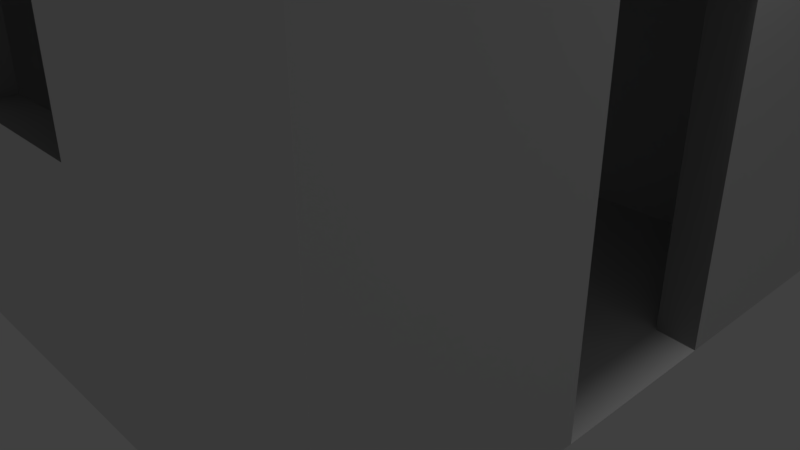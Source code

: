 # Source: Pueblo_Cube_1.blend  (saved by Blender 2.79.0; exported with 4.5.12 LTS)
import bpy
from mathutils import Matrix  # noqa: F401  (used for matrix-valued properties, if any)

bpy.ops.wm.read_factory_settings(use_empty=True)
scene = bpy.context.scene
scene.name = 'Scene'

# ---- collections
col_collection_1 = bpy.data.collections.new('Collection 1'); scene.collection.children.link(col_collection_1)

# ---- materials (node trees are filled in below, after node groups)
mat_base = bpy.data.materials.new('Base')
mat_base.alpha_threshold = 0.0
mat_base.use_transparent_shadow = False
mat_base.roughness = 0.5
mat_base.specular_intensity = 0.0
mat_base.line_color = (0.0, 0.0, 0.0, 1.0)
mat_edge = bpy.data.materials.new('Edge')
mat_edge.alpha_threshold = 0.0
mat_edge.use_transparent_shadow = False
mat_edge.diffuse_color = (0.3493, 0.3493, 0.3493, 1.0)
mat_edge.roughness = 0.5
mat_edge.specular_intensity = 0.0

# ---- material node trees

# ---- world
world_world = bpy.data.worlds.new('World'); scene.world = world_world
world_world.color = (0.05088, 0.05088, 0.05088)
world_world.use_sun_shadow = False
world_world.sun_shadow_jitter_overblur = 0.0
world_world.cycles.sampling_method = 'MANUAL'

# ---- cameras
cam_camera = bpy.data.cameras.new('Camera')
cam_camera.clip_end = 100.0
cam_camera.lens = 35.0
cam_camera.sensor_width = 32.0
cam_camera.sensor_height = 18.0
cam_camera.ortho_scale = 7.314
cam_camera.dof.focus_distance = 0.0
cam_camera.dof.aperture_fstop = 128.0

# ---- lights
light_lamp = bpy.data.lights.new('Lamp', 'POINT')
light_lamp.transmission_factor = 0.0
light_lamp.cutoff_distance = 30.0
light_lamp.energy = 100.0
light_lamp.shadow_buffer_clip_start = 1.001
light_lamp.shadow_soft_size = 0.1
light_lamp.shadow_maximum_resolution = 0.006
light_lamp.use_absolute_resolution = True

# ---- meshes
me_cube = bpy.data.meshes.new('Cube')
me_cube.from_pydata([(3.526, 3.526, 0.0357), (3.526, -3.526, 0.0357), (-3.526, -3.526, 0.0357), (-3.526, 3.526, 0.0357), (3.424, 3.367, 8.261), (3.424, -3.367, 8.261), (-3.424, -3.367, 11.36), (-3.424, 3.367, 11.36), (4.0, 4.0, 8.0), (4.0, -4.0, 8.0), (-4.0, 4.0, 11.62), (-4.0, -4.0, 11.62), (3.424, 3.367, 7.385), (3.424, -3.367, 7.385), (-3.424, 3.367, 7.385), (-3.424, -3.367, 7.385), (4.0, 4.0, 0.0), (4.0, -4.0, 0.0), (-4.0, 4.0, 0.0), (-4.0, -4.0, 0.0), (3.526, 3.526, 6.676), (3.526, -3.526, 6.676), (-3.526, 3.526, 6.676), (-3.526, -3.526, 6.676), (4.0, 1.084, 0.0), (4.0, -1.084, 0.0), (-4.0, -1.333, 0.0), (-4.0, 1.333, 0.0), (4.0, 1.333, 8.0), (4.0, -1.333, 8.0), (-4.0, -1.333, 11.62), (-4.0, 1.333, 11.62), (3.424, 1.122, 8.261), (3.424, -1.122, 8.261), (-3.424, -1.122, 11.36), (-3.424, 1.122, 11.36), (3.424, 1.122, 7.385), (3.424, -1.122, 7.385), (-3.424, -1.122, 7.385), (-3.424, 1.122, 7.385), (3.526, 1.084, 0.0357), (3.526, -1.084, 0.0357), (-3.526, -1.175, 0.0357), (-3.526, 1.175, 0.0357), (3.526, 1.175, 6.676), (3.526, -1.175, 6.676), (-3.526, -1.175, 6.676), (-3.526, 1.175, 6.676), (4.0, 4.0, 4.328), (4.0, -4.0, 4.328), (-4.0, -4.0, 4.328), (-4.0, 4.0, 4.328), (-4.0, -1.333, 4.328), (-4.0, 1.333, 4.328), (4.0, 1.084, 4.328), (4.0, -1.084, 4.328), (3.526, -3.526, 4.328), (3.526, 3.526, 4.328), (-3.526, 3.526, 4.328), (-3.526, -3.526, 4.328), (-3.526, -1.175, 4.328), (-3.526, 1.175, 4.328), (3.526, 1.084, 4.328), (3.526, -1.084, 4.328), (3.526, 3.526, 2.641), (-3.526, -3.526, 2.641), (-4.0, -1.333, 2.641), (-4.0, 1.333, 2.641), (4.0, 1.084, 2.641), (4.0, -1.084, 2.641), (4.0, 4.0, 2.641), (4.0, -4.0, 2.641), (-4.0, -4.0, 2.641), (-4.0, 4.0, 2.641), (3.526, -3.526, 2.641), (-3.526, 3.526, 2.641), (-3.526, -1.175, 2.641), (-3.526, 1.175, 2.641), (3.526, 1.084, 2.641), (3.526, -1.084, 2.641), (0.8251, 4.0, 0.0), (0.8251, -4.0, 0.0), (0.8251, 4.0, 9.438), (0.8251, -4.0, 9.438), (0.7063, 3.367, 9.492), (0.7063, -3.367, 9.492), (0.7063, 3.367, 7.385), (0.7063, -3.367, 7.385), (0.7274, 3.526, 0.0357), (0.7274, -3.526, 0.0357), (0.7274, 3.526, 6.676), (0.7274, -3.526, 6.676), (0.7274, 1.175, 6.676), (0.7274, -1.175, 6.676), (0.7063, 1.122, 7.385), (0.7063, -1.122, 7.385), (0.8251, 4.0, 4.328), (0.8251, -4.0, 4.328), (0.8251, -3.526, 4.328), (0.8251, 3.526, 4.328), (0.8251, 3.526, 2.641), (0.8251, -3.526, 2.641), (0.8251, -4.0, 2.641), (0.8251, 4.0, 2.641), (-1.192, 4.0, 0.0), (-1.192, -4.0, 0.0), (-1.192, 4.0, 10.35), (-1.192, -4.0, 10.35), (-1.02, 3.367, 10.27), (-1.02, -3.367, 10.27), (-1.02, 3.367, 7.385), (-1.02, -3.367, 7.385), (-1.051, 3.526, 0.0357), (-1.051, -3.526, 0.0357), (-1.051, 3.526, 6.676), (-1.051, -3.526, 6.676), (-1.051, 1.175, 6.676), (-1.051, -1.175, 6.676), (-1.192, 4.0, 4.328), (-1.192, -4.0, 4.328), (-1.192, 3.526, 4.328), (-1.192, 3.526, 2.641), (-1.192, -4.0, 2.641), (-1.192, 4.0, 2.641), (-1.02, 1.122, 7.385), (-1.02, -1.122, 7.385), (-1.192, -3.526, 4.328), (-1.192, -3.526, 2.641)], [], [(63, 56, 21, 45), (85, 5, 13, 87), (55, 29, 9, 49), (119, 107, 11, 50), (53, 31, 10, 51), (123, 104, 18, 73), (33, 5, 9, 29), (84, 4, 8, 82), (109, 6, 11, 107), (35, 7, 10, 31), (125, 38, 15, 111), (32, 4, 12, 36), (34, 6, 15, 38), (108, 7, 14, 110), (40, 0, 16, 24), (112, 3, 18, 104), (89, 1, 17, 81), (42, 2, 19, 26), (117, 115, 23, 46), (61, 58, 22, 47), (99, 57, 20, 90), (126, 59, 23, 115), (59, 60, 46, 23), (60, 61, 47, 46), (114, 116, 47, 22), (116, 117, 46, 47), (3, 43, 27, 18), (43, 42, 26, 27), (1, 41, 25, 17), (7, 35, 39, 14), (35, 34, 38, 39), (5, 33, 37, 13), (33, 32, 36, 37), (110, 14, 39, 124), (124, 39, 38, 125), (6, 34, 30, 11), (34, 35, 31, 30), (4, 32, 28, 8), (32, 33, 29, 28), (50, 11, 30, 52), (52, 30, 31, 53), (48, 8, 28, 54), (54, 28, 29, 55), (57, 62, 44, 20), (70, 48, 54, 68), (66, 52, 53, 67), (72, 50, 52, 66), (106, 118, 51, 10), (67, 53, 51, 73), (122, 119, 50, 72), (69, 55, 49, 71), (64, 78, 62, 57), (76, 77, 61, 60), (65, 76, 60, 59), (127, 65, 59, 126), (100, 64, 57, 99), (77, 75, 58, 61), (79, 74, 56, 63), (45, 44, 62, 63), (78, 68, 54, 62), (79, 63, 55, 69), (55, 63, 62, 54), (41, 79, 69, 25), (40, 24, 68, 78), (41, 1, 74, 79), (43, 3, 75, 77), (88, 0, 64, 100), (113, 2, 65, 127), (2, 42, 76, 65), (42, 43, 77, 76), (0, 40, 78, 64), (25, 69, 71, 17), (105, 122, 72, 19), (27, 67, 73, 18), (19, 72, 66, 26), (26, 66, 67, 27), (16, 70, 68, 24), (118, 123, 73, 51), (48, 70, 103, 96), (17, 71, 102, 81), (1, 89, 101, 74), (112, 88, 100, 121), (121, 100, 103, 123), (74, 101, 98, 56), (71, 49, 97, 102), (8, 48, 96, 82), (36, 94, 95, 37), (12, 86, 94, 36), (44, 45, 93, 92), (20, 44, 92, 90), (56, 98, 91, 21), (120, 99, 90, 114), (45, 21, 91, 93), (113, 89, 81, 105), (0, 88, 80, 16), (4, 84, 86, 12), (37, 95, 87, 13), (5, 85, 83, 9), (108, 84, 82, 106), (70, 16, 80, 103), (49, 9, 83, 97), (109, 85, 87, 111), (6, 109, 111, 15), (7, 108, 106, 10), (2, 113, 105, 19), (58, 120, 114, 22), (75, 121, 120, 58), (3, 112, 121, 75), (120, 121, 123, 118), (81, 102, 122, 105), (89, 113, 127, 101), (127, 122, 102, 101), (101, 102, 97, 98), (82, 96, 118, 106), (94, 124, 125, 95), (86, 110, 124, 94), (92, 93, 117, 116), (90, 92, 116, 114), (98, 126, 115, 91), (93, 91, 115, 117), (88, 112, 104, 80), (84, 108, 110, 86), (95, 125, 111, 87), (85, 109, 107, 83), (103, 80, 104, 123), (97, 83, 107, 119), (127, 126, 119, 122), (126, 98, 97, 119), (118, 96, 99, 120), (96, 103, 100, 99), (41, 40, 0, 88, 112, 3, 43, 42, 2, 113, 89, 1), (24, 40, 41, 25)])
me_cube.polygons.foreach_set('material_index', [0, 0, 0, 0, 0, 0, 1, 1, 1, 1, 0, 0, 0, 0, 0, 0, 0, 0, 0, 0, 0, 0, 0, 0, 0, 0, 0, 0, 0, 0, 0, 0, 0, 0, 0, 1, 1, 1, 1, 0, 0, 0, 0, 0, 0, 0, 0, 0, 0, 0, 0, 0, 0, 0, 0, 0, 0, 0, 0, 1, 1, 1, 1, 1, 0, 0, 0, 0, 0, 0, 0, 0, 0, 0, 0, 0, 0, 0, 0, 0, 0, 0, 1, 0, 0, 0, 0, 0, 0, 0, 0, 0, 0, 0, 0, 0, 0, 1, 1, 0, 0, 0, 0, 1, 0, 0, 0, 0, 1, 0, 0, 1, 1, 0, 0, 0, 0, 0, 0, 0, 0, 0, 0, 1, 0, 0, 1, 1, 1, 1, 0, 0])
me_cube.materials.append(mat_base)
me_cube.materials.append(mat_edge)
me_cube.use_remesh_preserve_volume = False
me_cube.use_remesh_preserve_attributes = False
me_cube.use_mirror_vertex_groups = False
me_cube.update()

# ---- objects
ob_cube = bpy.data.objects.new('Cube', me_cube)
ob_lamp = bpy.data.objects.new('Lamp', light_lamp)
ob_camera = bpy.data.objects.new('Camera', cam_camera)

# ---- transforms, parenting, visibility, modifiers, constraints
ob_cube.location = (5.96e-08, 1.043e-07, 0.0)
ob_cube.lock_rotations_4d = False
ob_cube.empty_display_type = 'ARROWS'
ob_cube.lineart.crease_threshold = 0.0
ob_lamp.location = (4.076, 1.005, 5.904)
ob_lamp.rotation_euler = (0.6503, 0.05522, 1.866)
ob_lamp.lock_rotations_4d = False
ob_lamp.empty_display_type = 'ARROWS'
ob_lamp.color = (0.0, 0.0, 0.0, 0.0)
ob_lamp.lineart.crease_threshold = 0.0
ob_camera.location = (7.481, -6.508, 5.344)
ob_camera.rotation_euler = (1.109, 0.0, 0.8149)
ob_camera.lock_rotations_4d = False
ob_camera.empty_display_type = 'ARROWS'
ob_camera.color = (0.0, 0.0, 0.0, 0.0)
ob_camera.display_type = 'WIRE'
ob_camera.lineart.crease_threshold = 0.0

# ---- collection membership
col_collection_1.objects.link(ob_cube)
col_collection_1.objects.link(ob_lamp)
col_collection_1.objects.link(ob_camera)

# ---- scene / render settings (as saved in the file)
scene.camera = ob_camera
scene.frame_start = 1; scene.frame_end = 250; scene.frame_set(1)
scene.render.engine = 'BLENDER_EEVEE_NEXT'
scene.render.resolution_percentage = 50
scene.render.dither_intensity = 0.0
scene.cycles.use_denoising = False
scene.cycles.samples = 128
scene.cycles.sampling_pattern = 'TABULATED_SOBOL'
scene.cycles.use_adaptive_sampling = False
scene.cycles.use_light_tree = False
scene.cycles.blur_glossy = 0.0
scene.cycles.sample_clamp_indirect = 0.0
scene.view_settings.view_transform = 'Standard'
bpy.context.view_layer.update()
